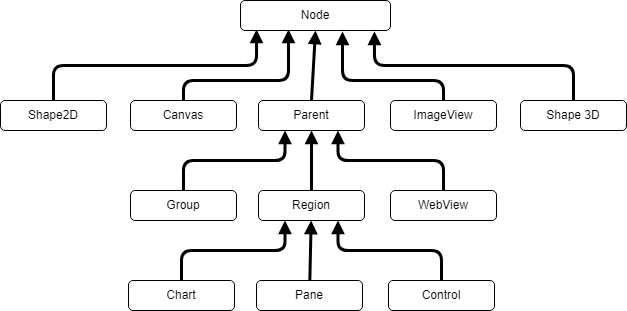

The diagram above was exported from draw.io. Its source (the exported page's mxGraphModel, read from the mxfile embedded in the PNG):
<mxGraphModel dx="1054" dy="610" grid="1" gridSize="10" guides="1" tooltips="1" connect="1" arrows="1" fold="1" page="1" pageScale="1" pageWidth="827" pageHeight="1169" math="0" shadow="0">
  <root>
    <mxCell id="0" />
    <mxCell id="1" parent="0" />
    <mxCell id="2" value="Node" style="rounded=1;whiteSpace=wrap;html=1;" vertex="1" parent="1">
      <mxGeometry x="290" y="20" width="150" height="30" as="geometry" />
    </mxCell>
    <mxCell id="3" value="Shape2D" style="rounded=1;whiteSpace=wrap;html=1;" vertex="1" parent="1">
      <mxGeometry x="50" y="120" width="106" height="30" as="geometry" />
    </mxCell>
    <mxCell id="4" value="Canvas" style="rounded=1;whiteSpace=wrap;html=1;" vertex="1" parent="1">
      <mxGeometry x="180" y="120" width="106" height="30" as="geometry" />
    </mxCell>
    <mxCell id="5" value="Parent" style="rounded=1;whiteSpace=wrap;html=1;" vertex="1" parent="1">
      <mxGeometry x="308" y="120" width="106" height="30" as="geometry" />
    </mxCell>
    <mxCell id="6" value="ImageView" style="rounded=1;whiteSpace=wrap;html=1;" vertex="1" parent="1">
      <mxGeometry x="440" y="120" width="106" height="30" as="geometry" />
    </mxCell>
    <mxCell id="7" value="Shape 3D" style="rounded=1;whiteSpace=wrap;html=1;" vertex="1" parent="1">
      <mxGeometry x="570" y="120" width="106" height="30" as="geometry" />
    </mxCell>
    <mxCell id="13" value="Region" style="rounded=1;whiteSpace=wrap;html=1;" vertex="1" parent="1">
      <mxGeometry x="308" y="210" width="106" height="30" as="geometry" />
    </mxCell>
    <mxCell id="14" value="WebView" style="rounded=1;whiteSpace=wrap;html=1;" vertex="1" parent="1">
      <mxGeometry x="440" y="210" width="106" height="30" as="geometry" />
    </mxCell>
    <mxCell id="15" value="Group" style="rounded=1;whiteSpace=wrap;html=1;" vertex="1" parent="1">
      <mxGeometry x="180" y="210" width="106" height="30" as="geometry" />
    </mxCell>
    <mxCell id="20" style="edgeStyle=none;html=1;endArrow=block;endFill=1;strokeWidth=3;" edge="1" parent="1" source="16" target="13">
      <mxGeometry relative="1" as="geometry" />
    </mxCell>
    <mxCell id="16" value="Pane" style="rounded=1;whiteSpace=wrap;html=1;" vertex="1" parent="1">
      <mxGeometry x="306" y="300" width="106" height="30" as="geometry" />
    </mxCell>
    <mxCell id="17" value="Control" style="rounded=1;whiteSpace=wrap;html=1;" vertex="1" parent="1">
      <mxGeometry x="438" y="300" width="106" height="30" as="geometry" />
    </mxCell>
    <mxCell id="18" value="Chart" style="rounded=1;whiteSpace=wrap;html=1;" vertex="1" parent="1">
      <mxGeometry x="178" y="300" width="106" height="30" as="geometry" />
    </mxCell>
    <mxCell id="19" value="" style="edgeStyle=elbowEdgeStyle;elbow=vertical;endArrow=block;html=1;entryX=0.25;entryY=1;entryDx=0;entryDy=0;endFill=1;strokeWidth=3;" edge="1" parent="1" source="18" target="13">
      <mxGeometry width="50" height="50" relative="1" as="geometry">
        <mxPoint x="220" y="470" as="sourcePoint" />
        <mxPoint x="270" y="420" as="targetPoint" />
      </mxGeometry>
    </mxCell>
    <mxCell id="21" style="edgeStyle=none;html=1;endArrow=block;endFill=1;strokeWidth=3;entryX=0.5;entryY=1;entryDx=0;entryDy=0;exitX=0.5;exitY=0;exitDx=0;exitDy=0;" edge="1" parent="1" source="13" target="5">
      <mxGeometry relative="1" as="geometry">
        <mxPoint x="369.33333333333326" y="310" as="sourcePoint" />
        <mxPoint x="370.66666666666674" y="250" as="targetPoint" />
      </mxGeometry>
    </mxCell>
    <mxCell id="22" style="edgeStyle=none;html=1;endArrow=block;endFill=1;strokeWidth=3;entryX=0.5;entryY=1;entryDx=0;entryDy=0;exitX=0.5;exitY=0;exitDx=0;exitDy=0;" edge="1" parent="1" source="5" target="2">
      <mxGeometry relative="1" as="geometry">
        <mxPoint x="371" y="220" as="sourcePoint" />
        <mxPoint x="371" y="160" as="targetPoint" />
      </mxGeometry>
    </mxCell>
    <mxCell id="23" value="" style="edgeStyle=elbowEdgeStyle;elbow=vertical;endArrow=block;html=1;entryX=0.75;entryY=1;entryDx=0;entryDy=0;endFill=1;strokeWidth=3;exitX=0.5;exitY=0;exitDx=0;exitDy=0;" edge="1" parent="1" source="17" target="13">
      <mxGeometry width="50" height="50" relative="1" as="geometry">
        <mxPoint x="241" y="310" as="sourcePoint" />
        <mxPoint x="344.5" y="250" as="targetPoint" />
      </mxGeometry>
    </mxCell>
    <mxCell id="24" value="" style="edgeStyle=elbowEdgeStyle;elbow=vertical;endArrow=block;html=1;entryX=0.75;entryY=1;entryDx=0;entryDy=0;endFill=1;strokeWidth=3;exitX=0.5;exitY=0;exitDx=0;exitDy=0;" edge="1" parent="1" source="14" target="5">
      <mxGeometry width="50" height="50" relative="1" as="geometry">
        <mxPoint x="501" y="310" as="sourcePoint" />
        <mxPoint x="397.5" y="250" as="targetPoint" />
      </mxGeometry>
    </mxCell>
    <mxCell id="25" value="" style="edgeStyle=elbowEdgeStyle;elbow=vertical;endArrow=block;html=1;entryX=0.25;entryY=1;entryDx=0;entryDy=0;endFill=1;strokeWidth=3;exitX=0.5;exitY=0;exitDx=0;exitDy=0;" edge="1" parent="1" source="15" target="5">
      <mxGeometry width="50" height="50" relative="1" as="geometry">
        <mxPoint x="503" y="220" as="sourcePoint" />
        <mxPoint x="397.5" y="160" as="targetPoint" />
      </mxGeometry>
    </mxCell>
    <mxCell id="26" value="" style="edgeStyle=elbowEdgeStyle;elbow=vertical;endArrow=block;html=1;entryX=0.32;entryY=0.967;entryDx=0;entryDy=0;endFill=1;strokeWidth=3;exitX=0.5;exitY=0;exitDx=0;exitDy=0;entryPerimeter=0;" edge="1" parent="1" source="4" target="2">
      <mxGeometry width="50" height="50" relative="1" as="geometry">
        <mxPoint x="243" y="220" as="sourcePoint" />
        <mxPoint x="344.5" y="160" as="targetPoint" />
        <Array as="points">
          <mxPoint x="370" y="100" />
        </Array>
      </mxGeometry>
    </mxCell>
    <mxCell id="27" value="" style="edgeStyle=elbowEdgeStyle;elbow=vertical;endArrow=block;html=1;entryX=0.107;entryY=0.967;entryDx=0;entryDy=0;endFill=1;strokeWidth=3;exitX=0.5;exitY=0;exitDx=0;exitDy=0;entryPerimeter=0;" edge="1" parent="1" source="3" target="2">
      <mxGeometry width="50" height="50" relative="1" as="geometry">
        <mxPoint x="243" y="130" as="sourcePoint" />
        <mxPoint x="344.5" y="70" as="targetPoint" />
      </mxGeometry>
    </mxCell>
    <mxCell id="29" value="" style="edgeStyle=elbowEdgeStyle;elbow=vertical;endArrow=block;html=1;entryX=0.68;entryY=1.033;entryDx=0;entryDy=0;endFill=1;strokeWidth=3;exitX=0.5;exitY=0;exitDx=0;exitDy=0;entryPerimeter=0;" edge="1" parent="1" source="6" target="2">
      <mxGeometry width="50" height="50" relative="1" as="geometry">
        <mxPoint x="243" y="130" as="sourcePoint" />
        <mxPoint x="344.5" y="60" as="targetPoint" />
        <Array as="points">
          <mxPoint x="440" y="100" />
        </Array>
      </mxGeometry>
    </mxCell>
    <mxCell id="30" value="" style="edgeStyle=elbowEdgeStyle;elbow=vertical;endArrow=block;html=1;entryX=0.893;entryY=1.033;entryDx=0;entryDy=0;endFill=1;strokeWidth=3;exitX=0.5;exitY=0;exitDx=0;exitDy=0;entryPerimeter=0;" edge="1" parent="1" source="7" target="2">
      <mxGeometry width="50" height="50" relative="1" as="geometry">
        <mxPoint x="113" y="130" as="sourcePoint" />
        <mxPoint x="318" y="60" as="targetPoint" />
      </mxGeometry>
    </mxCell>
  </root>
</mxGraphModel>